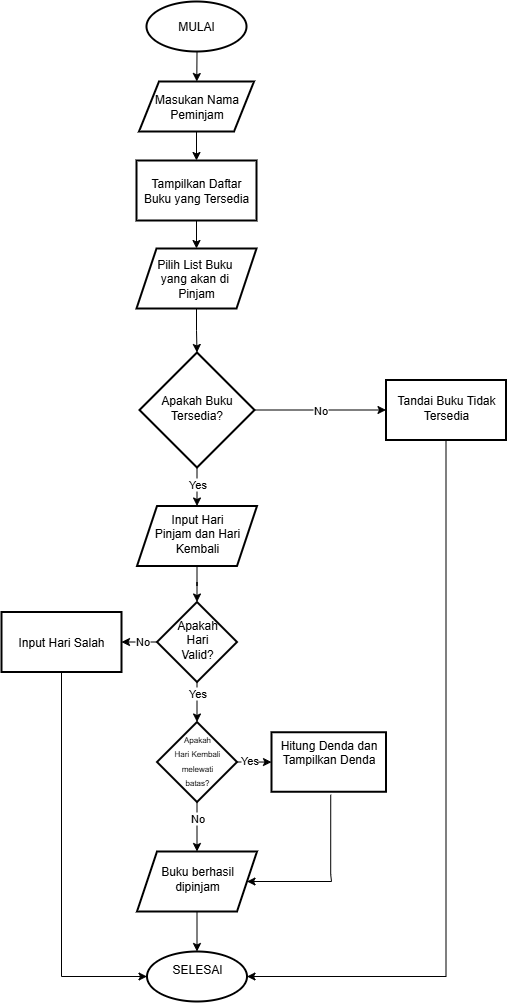

The diagram above was exported from draw.io. Its source (the exported page's mxGraphModel, read from the mxfile embedded in the PNG):
<mxGraphModel dx="1281" dy="475" grid="1" gridSize="10" guides="1" tooltips="1" connect="1" arrows="1" fold="1" page="1" pageScale="1" pageWidth="827" pageHeight="1169" math="0" shadow="0">
  <root>
    <mxCell id="0" />
    <mxCell id="1" parent="0" />
    <mxCell id="uqh4m49bTP5zkQbTTPc8-5" value="" style="edgeStyle=orthogonalEdgeStyle;rounded=0;orthogonalLoop=1;jettySize=auto;html=1;" parent="1" source="uqh4m49bTP5zkQbTTPc8-2" target="uqh4m49bTP5zkQbTTPc8-4" edge="1">
      <mxGeometry relative="1" as="geometry" />
    </mxCell>
    <mxCell id="uqh4m49bTP5zkQbTTPc8-2" value="Masukan Nama Peminjam" style="shape=parallelogram;perimeter=parallelogramPerimeter;whiteSpace=wrap;html=1;fixedSize=1;strokeWidth=2;" parent="1" vertex="1">
      <mxGeometry x="297.5" y="138" width="115" height="50" as="geometry" />
    </mxCell>
    <mxCell id="uqh4m49bTP5zkQbTTPc8-7" value="" style="edgeStyle=orthogonalEdgeStyle;rounded=0;orthogonalLoop=1;jettySize=auto;html=1;" parent="1" source="uqh4m49bTP5zkQbTTPc8-4" target="uqh4m49bTP5zkQbTTPc8-6" edge="1">
      <mxGeometry relative="1" as="geometry" />
    </mxCell>
    <mxCell id="uqh4m49bTP5zkQbTTPc8-4" value="Tampilkan Daftar Buku yang Tersedia" style="whiteSpace=wrap;html=1;strokeWidth=2;" parent="1" vertex="1">
      <mxGeometry x="295" y="217" width="120" height="60" as="geometry" />
    </mxCell>
    <mxCell id="uqh4m49bTP5zkQbTTPc8-9" value="" style="edgeStyle=orthogonalEdgeStyle;rounded=0;orthogonalLoop=1;jettySize=auto;html=1;" parent="1" source="uqh4m49bTP5zkQbTTPc8-6" target="uqh4m49bTP5zkQbTTPc8-8" edge="1">
      <mxGeometry relative="1" as="geometry" />
    </mxCell>
    <mxCell id="uqh4m49bTP5zkQbTTPc8-6" value="Pilih List Buku&amp;nbsp;&lt;div&gt;yang akan di&amp;nbsp;&lt;/div&gt;&lt;div&gt;Pinjam&lt;/div&gt;" style="shape=parallelogram;perimeter=parallelogramPerimeter;whiteSpace=wrap;html=1;fixedSize=1;strokeWidth=2;" parent="1" vertex="1">
      <mxGeometry x="295" y="305" width="120" height="60" as="geometry" />
    </mxCell>
    <mxCell id="uqh4m49bTP5zkQbTTPc8-11" value="" style="edgeStyle=orthogonalEdgeStyle;rounded=0;orthogonalLoop=1;jettySize=auto;html=1;" parent="1" source="uqh4m49bTP5zkQbTTPc8-8" target="uqh4m49bTP5zkQbTTPc8-10" edge="1">
      <mxGeometry relative="1" as="geometry" />
    </mxCell>
    <mxCell id="uqh4m49bTP5zkQbTTPc8-28" value="Yes" style="edgeLabel;html=1;align=center;verticalAlign=middle;resizable=0;points=[];" parent="uqh4m49bTP5zkQbTTPc8-11" vertex="1" connectable="0">
      <mxGeometry x="-0.2277" relative="1" as="geometry">
        <mxPoint as="offset" />
      </mxGeometry>
    </mxCell>
    <mxCell id="uqh4m49bTP5zkQbTTPc8-24" value="" style="edgeStyle=orthogonalEdgeStyle;rounded=0;orthogonalLoop=1;jettySize=auto;html=1;" parent="1" source="uqh4m49bTP5zkQbTTPc8-8" target="uqh4m49bTP5zkQbTTPc8-23" edge="1">
      <mxGeometry relative="1" as="geometry" />
    </mxCell>
    <mxCell id="uqh4m49bTP5zkQbTTPc8-29" value="No" style="edgeLabel;html=1;align=center;verticalAlign=middle;resizable=0;points=[];" parent="uqh4m49bTP5zkQbTTPc8-24" vertex="1" connectable="0">
      <mxGeometry x="-0.0127" relative="1" as="geometry">
        <mxPoint as="offset" />
      </mxGeometry>
    </mxCell>
    <mxCell id="uqh4m49bTP5zkQbTTPc8-8" value="&lt;table&gt;&lt;tbody&gt;&lt;tr data-end=&quot;805&quot; data-start=&quot;720&quot;&gt;&lt;td data-end=&quot;805&quot; data-start=&quot;749&quot; data-col-size=&quot;sm&quot;&gt;Apakah Buku Tersedia?&lt;/td&gt;&lt;/tr&gt;&lt;/tbody&gt;&lt;/table&gt;&lt;table&gt;&lt;tbody&gt;&lt;tr data-end=&quot;892&quot; data-start=&quot;806&quot;&gt;&lt;td data-col-size=&quot;sm&quot; data-end=&quot;836&quot; data-start=&quot;806&quot;&gt;&lt;/td&gt;&lt;/tr&gt;&lt;/tbody&gt;&lt;/table&gt;" style="rhombus;whiteSpace=wrap;html=1;strokeWidth=2;" parent="1" vertex="1">
      <mxGeometry x="298" y="409" width="115" height="115" as="geometry" />
    </mxCell>
    <mxCell id="uqh4m49bTP5zkQbTTPc8-13" value="" style="edgeStyle=orthogonalEdgeStyle;rounded=0;orthogonalLoop=1;jettySize=auto;html=1;" parent="1" source="uqh4m49bTP5zkQbTTPc8-10" target="uqh4m49bTP5zkQbTTPc8-12" edge="1">
      <mxGeometry relative="1" as="geometry" />
    </mxCell>
    <mxCell id="uqh4m49bTP5zkQbTTPc8-10" value="&lt;br&gt;&lt;table&gt;&lt;tbody&gt;&lt;tr data-end=&quot;892&quot; data-start=&quot;806&quot;&gt;&lt;td data-col-size=&quot;sm&quot; data-end=&quot;892&quot; data-start=&quot;836&quot;&gt;Input Hari &lt;br&gt;Pinjam dan Hari Kembali&lt;/td&gt;&lt;/tr&gt;&lt;/tbody&gt;&lt;/table&gt;&lt;table&gt;&lt;tbody&gt;&lt;tr data-end=&quot;978&quot; data-start=&quot;893&quot;&gt;&lt;td data-col-size=&quot;sm&quot; data-end=&quot;922&quot; data-start=&quot;893&quot;&gt;&lt;/td&gt;&lt;/tr&gt;&lt;/tbody&gt;&lt;/table&gt;&lt;div&gt;&lt;br/&gt;&lt;/div&gt;" style="shape=parallelogram;perimeter=parallelogramPerimeter;whiteSpace=wrap;html=1;fixedSize=1;strokeWidth=2;" parent="1" vertex="1">
      <mxGeometry x="295.5" y="562.5" width="120" height="60" as="geometry" />
    </mxCell>
    <mxCell id="uqh4m49bTP5zkQbTTPc8-15" value="" style="edgeStyle=orthogonalEdgeStyle;rounded=0;orthogonalLoop=1;jettySize=auto;html=1;" parent="1" source="uqh4m49bTP5zkQbTTPc8-12" target="uqh4m49bTP5zkQbTTPc8-14" edge="1">
      <mxGeometry relative="1" as="geometry" />
    </mxCell>
    <mxCell id="uqh4m49bTP5zkQbTTPc8-44" value="Yes" style="edgeLabel;html=1;align=center;verticalAlign=middle;resizable=0;points=[];" parent="uqh4m49bTP5zkQbTTPc8-15" vertex="1" connectable="0">
      <mxGeometry x="-0.4488" relative="1" as="geometry">
        <mxPoint as="offset" />
      </mxGeometry>
    </mxCell>
    <mxCell id="uqh4m49bTP5zkQbTTPc8-48" value="" style="edgeStyle=orthogonalEdgeStyle;rounded=0;orthogonalLoop=1;jettySize=auto;html=1;" parent="1" source="uqh4m49bTP5zkQbTTPc8-12" target="uqh4m49bTP5zkQbTTPc8-47" edge="1">
      <mxGeometry relative="1" as="geometry" />
    </mxCell>
    <mxCell id="uqh4m49bTP5zkQbTTPc8-49" value="No" style="edgeLabel;html=1;align=center;verticalAlign=middle;resizable=0;points=[];" parent="uqh4m49bTP5zkQbTTPc8-48" vertex="1" connectable="0">
      <mxGeometry x="-0.3483" y="-1" relative="1" as="geometry">
        <mxPoint as="offset" />
      </mxGeometry>
    </mxCell>
    <mxCell id="uqh4m49bTP5zkQbTTPc8-12" value="&lt;table&gt;&lt;tbody&gt;&lt;tr data-end=&quot;978&quot; data-start=&quot;893&quot;&gt;&lt;td data-end=&quot;978&quot; data-start=&quot;922&quot; data-col-size=&quot;sm&quot;&gt;Apakah &lt;br&gt;Hari &lt;br&gt;Valid?&lt;/td&gt;&lt;/tr&gt;&lt;/tbody&gt;&lt;/table&gt;&lt;table&gt;&lt;tbody&gt;&lt;tr data-end=&quot;1064&quot; data-start=&quot;979&quot;&gt;&lt;td data-col-size=&quot;sm&quot; data-end=&quot;1008&quot; data-start=&quot;979&quot;&gt;&lt;/td&gt;&lt;/tr&gt;&lt;/tbody&gt;&lt;/table&gt;" style="rhombus;whiteSpace=wrap;html=1;strokeWidth=2;" parent="1" vertex="1">
      <mxGeometry x="315.5" y="658.5" width="80" height="80" as="geometry" />
    </mxCell>
    <mxCell id="uqh4m49bTP5zkQbTTPc8-32" value="" style="edgeStyle=orthogonalEdgeStyle;rounded=0;orthogonalLoop=1;jettySize=auto;html=1;" parent="1" source="uqh4m49bTP5zkQbTTPc8-14" target="uqh4m49bTP5zkQbTTPc8-31" edge="1">
      <mxGeometry relative="1" as="geometry" />
    </mxCell>
    <mxCell id="uqh4m49bTP5zkQbTTPc8-34" value="No" style="edgeLabel;html=1;align=center;verticalAlign=middle;resizable=0;points=[];" parent="uqh4m49bTP5zkQbTTPc8-32" vertex="1" connectable="0">
      <mxGeometry x="-0.3705" relative="1" as="geometry">
        <mxPoint as="offset" />
      </mxGeometry>
    </mxCell>
    <mxCell id="uqh4m49bTP5zkQbTTPc8-36" value="" style="edgeStyle=orthogonalEdgeStyle;rounded=0;orthogonalLoop=1;jettySize=auto;html=1;" parent="1" source="uqh4m49bTP5zkQbTTPc8-14" target="uqh4m49bTP5zkQbTTPc8-35" edge="1">
      <mxGeometry relative="1" as="geometry" />
    </mxCell>
    <mxCell id="uqh4m49bTP5zkQbTTPc8-37" value="Yes" style="edgeLabel;html=1;align=center;verticalAlign=middle;resizable=0;points=[];" parent="uqh4m49bTP5zkQbTTPc8-36" vertex="1" connectable="0">
      <mxGeometry x="-0.2913" y="2" relative="1" as="geometry">
        <mxPoint as="offset" />
      </mxGeometry>
    </mxCell>
    <mxCell id="uqh4m49bTP5zkQbTTPc8-14" value="&lt;table&gt;&lt;tbody&gt;&lt;tr data-end=&quot;1064&quot; data-start=&quot;979&quot;&gt;&lt;td data-end=&quot;1064&quot; data-start=&quot;1008&quot; data-col-size=&quot;sm&quot;&gt;&lt;font style=&quot;font-size: 8px;&quot;&gt;Apakah &lt;br&gt;Hari Kembali melewati &lt;br&gt;batas?&lt;br&gt;&lt;/font&gt;&lt;/td&gt;&lt;/tr&gt;&lt;/tbody&gt;&lt;/table&gt;&lt;table&gt;&lt;tbody&gt;&lt;tr data-end=&quot;1149&quot; data-start=&quot;1065&quot;&gt;&lt;td data-col-size=&quot;sm&quot; data-end=&quot;1094&quot; data-start=&quot;1065&quot;&gt;&lt;/td&gt;&lt;/tr&gt;&lt;/tbody&gt;&lt;/table&gt;" style="rhombus;whiteSpace=wrap;html=1;strokeWidth=2;" parent="1" vertex="1">
      <mxGeometry x="315.5" y="778.5" width="80" height="80" as="geometry" />
    </mxCell>
    <mxCell id="uqh4m49bTP5zkQbTTPc8-16" value="&#10;SELESAI&#10;&#10;" style="strokeWidth=2;html=1;shape=mxgraph.flowchart.start_1;whiteSpace=wrap;" parent="1" vertex="1">
      <mxGeometry x="305.5" y="1008" width="100" height="50" as="geometry" />
    </mxCell>
    <mxCell id="uqh4m49bTP5zkQbTTPc8-22" value="" style="edgeStyle=orthogonalEdgeStyle;rounded=0;orthogonalLoop=1;jettySize=auto;html=1;" parent="1" edge="1">
      <mxGeometry relative="1" as="geometry">
        <mxPoint x="355" y="78" as="sourcePoint" />
        <mxPoint x="355.28" y="138" as="targetPoint" />
      </mxGeometry>
    </mxCell>
    <mxCell id="uqh4m49bTP5zkQbTTPc8-19" value="MULAI" style="strokeWidth=2;html=1;shape=mxgraph.flowchart.start_1;whiteSpace=wrap;" parent="1" vertex="1">
      <mxGeometry x="305" y="58" width="100" height="50" as="geometry" />
    </mxCell>
    <mxCell id="uqh4m49bTP5zkQbTTPc8-26" value="" style="edgeStyle=orthogonalEdgeStyle;rounded=0;orthogonalLoop=1;jettySize=auto;html=1;entryX=1;entryY=0.5;entryDx=0;entryDy=0;entryPerimeter=0;" parent="1" target="uqh4m49bTP5zkQbTTPc8-16" edge="1">
      <mxGeometry relative="1" as="geometry">
        <mxPoint x="604.5" y="496.5" as="sourcePoint" />
        <mxPoint x="460" y="1033" as="targetPoint" />
        <Array as="points">
          <mxPoint x="605" y="1033" />
        </Array>
      </mxGeometry>
    </mxCell>
    <mxCell id="uqh4m49bTP5zkQbTTPc8-23" value="&lt;table&gt;&lt;tbody&gt;&lt;tr data-end=&quot;1408&quot; data-start=&quot;1322&quot;&gt;&lt;td data-end=&quot;1408&quot; data-start=&quot;1351&quot; data-col-size=&quot;sm&quot;&gt;Tandai Buku Tidak Tersedia&lt;/td&gt;&lt;/tr&gt;&lt;/tbody&gt;&lt;/table&gt;&lt;table&gt;&lt;tbody&gt;&lt;tr data-end=&quot;1494&quot; data-start=&quot;1409&quot;&gt;&lt;td data-col-size=&quot;sm&quot; data-end=&quot;1438&quot; data-start=&quot;1409&quot;&gt;&lt;/td&gt;&lt;/tr&gt;&lt;/tbody&gt;&lt;/table&gt;" style="whiteSpace=wrap;html=1;strokeWidth=2;" parent="1" vertex="1">
      <mxGeometry x="544.5" y="436.5" width="120" height="60" as="geometry" />
    </mxCell>
    <mxCell id="uqh4m49bTP5zkQbTTPc8-33" value="" style="edgeStyle=orthogonalEdgeStyle;rounded=0;orthogonalLoop=1;jettySize=auto;html=1;" parent="1" source="uqh4m49bTP5zkQbTTPc8-31" target="uqh4m49bTP5zkQbTTPc8-16" edge="1">
      <mxGeometry relative="1" as="geometry" />
    </mxCell>
    <mxCell id="uqh4m49bTP5zkQbTTPc8-31" value="&lt;table&gt;&lt;tbody&gt;&lt;tr data-end=&quot;1494&quot; data-start=&quot;1409&quot;&gt;&lt;td data-end=&quot;1494&quot; data-start=&quot;1438&quot; data-col-size=&quot;sm&quot;&gt;Buku berhasil dipinjam&lt;/td&gt;&lt;/tr&gt;&lt;/tbody&gt;&lt;/table&gt;&lt;table&gt;&lt;tbody&gt;&lt;tr data-end=&quot;1580&quot; data-start=&quot;1495&quot;&gt;&lt;td data-col-size=&quot;sm&quot; data-end=&quot;1524&quot; data-start=&quot;1495&quot;&gt;&lt;/td&gt;&lt;/tr&gt;&lt;/tbody&gt;&lt;/table&gt;" style="shape=parallelogram;perimeter=parallelogramPerimeter;whiteSpace=wrap;html=1;fixedSize=1;strokeWidth=2;" parent="1" vertex="1">
      <mxGeometry x="295.5" y="908" width="120" height="60" as="geometry" />
    </mxCell>
    <mxCell id="uqh4m49bTP5zkQbTTPc8-43" value="" style="edgeStyle=orthogonalEdgeStyle;rounded=0;orthogonalLoop=1;jettySize=auto;html=1;" parent="1" target="uqh4m49bTP5zkQbTTPc8-31" edge="1">
      <mxGeometry relative="1" as="geometry">
        <mxPoint x="489.2307692307693" y="851.25" as="sourcePoint" />
        <mxPoint x="489.25" y="948" as="targetPoint" />
        <Array as="points">
          <mxPoint x="489" y="931" />
          <mxPoint x="490" y="931" />
          <mxPoint x="490" y="938" />
        </Array>
      </mxGeometry>
    </mxCell>
    <mxCell id="uqh4m49bTP5zkQbTTPc8-35" value="&#10;&lt;table&gt;&lt;tbody&gt;&lt;tr data-end=&quot;1321&quot; data-start=&quot;1236&quot;&gt;&lt;td data-end=&quot;1321&quot; data-start=&quot;1265&quot; data-col-size=&quot;sm&quot;&gt;Hitung Denda dan Tampilkan Denda&lt;/td&gt;&lt;/tr&gt;&lt;/tbody&gt;&lt;/table&gt;&lt;table&gt;&lt;tbody&gt;&lt;tr data-end=&quot;1408&quot; data-start=&quot;1322&quot;&gt;&lt;td data-col-size=&quot;sm&quot; data-end=&quot;1351&quot; data-start=&quot;1322&quot;&gt;&lt;/td&gt;&lt;/tr&gt;&lt;/tbody&gt;&lt;/table&gt;&#10;&#10;" style="whiteSpace=wrap;html=1;strokeWidth=2;" parent="1" vertex="1">
      <mxGeometry x="430" y="788.75" width="114.5" height="59.5" as="geometry" />
    </mxCell>
    <mxCell id="uqh4m49bTP5zkQbTTPc8-51" value="" style="edgeStyle=orthogonalEdgeStyle;rounded=0;orthogonalLoop=1;jettySize=auto;html=1;entryX=0;entryY=0.5;entryDx=0;entryDy=0;entryPerimeter=0;" parent="1" source="uqh4m49bTP5zkQbTTPc8-47" target="uqh4m49bTP5zkQbTTPc8-16" edge="1">
      <mxGeometry relative="1" as="geometry">
        <mxPoint x="220" y="838.5" as="targetPoint" />
        <Array as="points">
          <mxPoint x="220" y="1033" />
        </Array>
      </mxGeometry>
    </mxCell>
    <mxCell id="uqh4m49bTP5zkQbTTPc8-47" value="Input Hari Salah" style="whiteSpace=wrap;html=1;strokeWidth=2;" parent="1" vertex="1">
      <mxGeometry x="160" y="668.5" width="120" height="60" as="geometry" />
    </mxCell>
  </root>
</mxGraphModel>